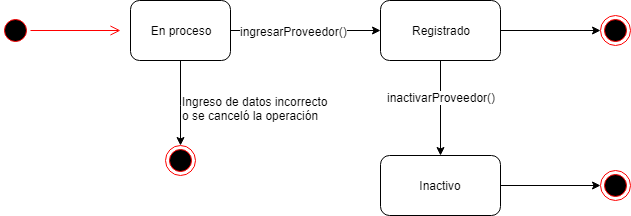

The diagram above was exported from draw.io. Its source (the exported page's mxGraphModel, read from the mxfile embedded in the PNG):
<mxGraphModel dx="1068" dy="453" grid="1" gridSize="10" guides="1" tooltips="1" connect="1" arrows="1" fold="1" page="1" pageScale="1" pageWidth="827" pageHeight="1169" math="0" shadow="0">
  <root>
    <mxCell id="0" />
    <mxCell id="1" parent="0" />
    <mxCell id="Tc9aK3oHjQXAxNPictvr-2" value="" style="ellipse;html=1;shape=startState;fillColor=#000000;strokeColor=#ff0000;" parent="1" vertex="1">
      <mxGeometry x="20" y="180" width="30" height="30" as="geometry" />
    </mxCell>
    <mxCell id="Tc9aK3oHjQXAxNPictvr-3" value="" style="edgeStyle=orthogonalEdgeStyle;html=1;verticalAlign=bottom;endArrow=open;endSize=8;strokeColor=#ff0000;" parent="1" source="Tc9aK3oHjQXAxNPictvr-2" edge="1">
      <mxGeometry relative="1" as="geometry">
        <mxPoint x="140" y="195" as="targetPoint" />
      </mxGeometry>
    </mxCell>
    <mxCell id="Tc9aK3oHjQXAxNPictvr-7" style="edgeStyle=orthogonalEdgeStyle;rounded=0;orthogonalLoop=1;jettySize=auto;html=1;" parent="1" source="Tc9aK3oHjQXAxNPictvr-4" target="Tc9aK3oHjQXAxNPictvr-5" edge="1">
      <mxGeometry relative="1" as="geometry" />
    </mxCell>
    <mxCell id="Tc9aK3oHjQXAxNPictvr-15" value="ingresarProveedor()" style="text;html=1;resizable=0;points=[];align=center;verticalAlign=middle;labelBackgroundColor=#ffffff;" parent="Tc9aK3oHjQXAxNPictvr-7" vertex="1" connectable="0">
      <mxGeometry x="-0.16" relative="1" as="geometry">
        <mxPoint as="offset" />
      </mxGeometry>
    </mxCell>
    <mxCell id="Tc9aK3oHjQXAxNPictvr-14" style="edgeStyle=orthogonalEdgeStyle;rounded=0;orthogonalLoop=1;jettySize=auto;html=1;" parent="1" source="Tc9aK3oHjQXAxNPictvr-4" target="Tc9aK3oHjQXAxNPictvr-9" edge="1">
      <mxGeometry relative="1" as="geometry">
        <Array as="points">
          <mxPoint x="200" y="270" />
          <mxPoint x="200" y="270" />
        </Array>
      </mxGeometry>
    </mxCell>
    <mxCell id="Tc9aK3oHjQXAxNPictvr-4" value="En proceso" style="rounded=1;whiteSpace=wrap;html=1;" parent="1" vertex="1">
      <mxGeometry x="150" y="165" width="100" height="60" as="geometry" />
    </mxCell>
    <mxCell id="Tc9aK3oHjQXAxNPictvr-8" style="edgeStyle=orthogonalEdgeStyle;rounded=0;orthogonalLoop=1;jettySize=auto;html=1;" parent="1" source="Tc9aK3oHjQXAxNPictvr-5" target="Tc9aK3oHjQXAxNPictvr-6" edge="1">
      <mxGeometry relative="1" as="geometry" />
    </mxCell>
    <mxCell id="Tc9aK3oHjQXAxNPictvr-16" value="inactivarProveedor()" style="text;html=1;resizable=0;points=[];align=center;verticalAlign=middle;labelBackgroundColor=#ffffff;" parent="Tc9aK3oHjQXAxNPictvr-8" vertex="1" connectable="0">
      <mxGeometry x="-0.2421" relative="1" as="geometry">
        <mxPoint as="offset" />
      </mxGeometry>
    </mxCell>
    <mxCell id="Tc9aK3oHjQXAxNPictvr-12" style="edgeStyle=orthogonalEdgeStyle;rounded=0;orthogonalLoop=1;jettySize=auto;html=1;entryX=0;entryY=0.5;entryDx=0;entryDy=0;" parent="1" source="Tc9aK3oHjQXAxNPictvr-5" target="Tc9aK3oHjQXAxNPictvr-10" edge="1">
      <mxGeometry relative="1" as="geometry" />
    </mxCell>
    <mxCell id="Tc9aK3oHjQXAxNPictvr-5" value="Registrado" style="rounded=1;whiteSpace=wrap;html=1;" parent="1" vertex="1">
      <mxGeometry x="400" y="165" width="120" height="60" as="geometry" />
    </mxCell>
    <mxCell id="Tc9aK3oHjQXAxNPictvr-13" style="edgeStyle=orthogonalEdgeStyle;rounded=0;orthogonalLoop=1;jettySize=auto;html=1;entryX=0;entryY=0.5;entryDx=0;entryDy=0;" parent="1" source="Tc9aK3oHjQXAxNPictvr-6" target="Tc9aK3oHjQXAxNPictvr-11" edge="1">
      <mxGeometry relative="1" as="geometry" />
    </mxCell>
    <mxCell id="Tc9aK3oHjQXAxNPictvr-6" value="Inactivo" style="rounded=1;whiteSpace=wrap;html=1;" parent="1" vertex="1">
      <mxGeometry x="400" y="320" width="120" height="60" as="geometry" />
    </mxCell>
    <mxCell id="Tc9aK3oHjQXAxNPictvr-9" value="" style="ellipse;html=1;shape=endState;fillColor=#000000;strokeColor=#ff0000;" parent="1" vertex="1">
      <mxGeometry x="185" y="310" width="30" height="30" as="geometry" />
    </mxCell>
    <mxCell id="Tc9aK3oHjQXAxNPictvr-10" value="" style="ellipse;html=1;shape=endState;fillColor=#000000;strokeColor=#ff0000;" parent="1" vertex="1">
      <mxGeometry x="620" y="180" width="30" height="30" as="geometry" />
    </mxCell>
    <mxCell id="Tc9aK3oHjQXAxNPictvr-11" value="" style="ellipse;html=1;shape=endState;fillColor=#000000;strokeColor=#ff0000;" parent="1" vertex="1">
      <mxGeometry x="620" y="335" width="30" height="30" as="geometry" />
    </mxCell>
    <mxCell id="Tc9aK3oHjQXAxNPictvr-17" value="Ingreso de datos incorrecto&lt;br&gt;o se canceló la operación" style="text;html=1;resizable=0;points=[];autosize=1;align=left;verticalAlign=top;spacingTop=-4;" parent="1" vertex="1">
      <mxGeometry x="200" y="257" width="160" height="30" as="geometry" />
    </mxCell>
  </root>
</mxGraphModel>